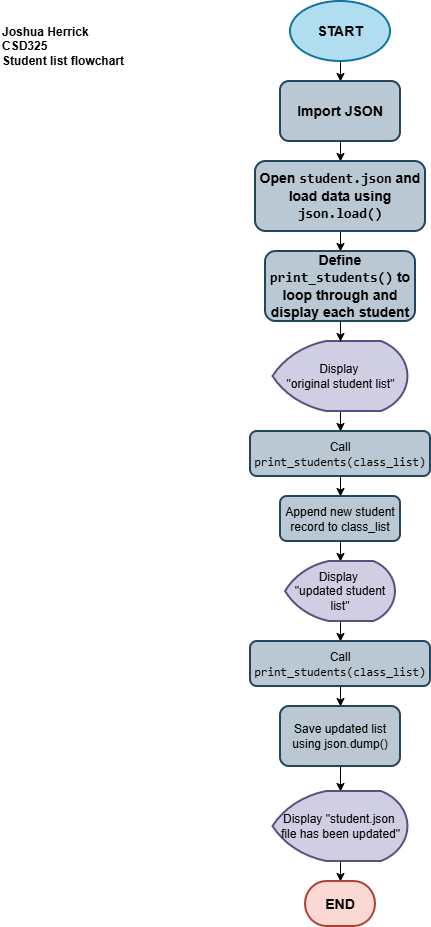

The diagram above was exported from draw.io. Its source (the exported page's mxGraphModel, read from the mxfile embedded in the PNG):
<mxGraphModel dx="1030" dy="562" grid="1" gridSize="10" guides="1" tooltips="1" connect="1" arrows="1" fold="1" page="1" pageScale="1" pageWidth="850" pageHeight="1100" math="0" shadow="0">
  <root>
    <mxCell id="0" />
    <mxCell id="1" parent="0" />
    <mxCell id="4MNMAqE19nZ4agHFAh0J-4" edge="1" parent="1" source="4MNMAqE19nZ4agHFAh0J-1" style="edgeStyle=orthogonalEdgeStyle;rounded=0;orthogonalLoop=1;jettySize=auto;html=1;defaultLabelBackgroundColor=page;" target="4MNMAqE19nZ4agHFAh0J-3" value="">
      <mxGeometry relative="1" as="geometry" />
    </mxCell>
    <mxCell id="4MNMAqE19nZ4agHFAh0J-1" parent="1" style="strokeWidth=2;html=1;shape=mxgraph.flowchart.start_1;whiteSpace=wrap;fontSize=14;fontStyle=1;fillColor=#b1ddf0;strokeColor=#10739e;" value="START" vertex="1">
      <mxGeometry height="60" width="100" x="290" y="10" as="geometry" />
    </mxCell>
    <mxCell id="4MNMAqE19nZ4agHFAh0J-2" parent="1" style="text;html=1;whiteSpace=wrap;strokeColor=none;fillColor=none;align=left;verticalAlign=middle;rounded=0;fontStyle=1" value="Joshua Herrick&lt;div&gt;CSD325&lt;br&gt;Student list flowchart&lt;/div&gt;" vertex="1">
      <mxGeometry height="70" width="150" y="20" as="geometry" />
    </mxCell>
    <mxCell id="4MNMAqE19nZ4agHFAh0J-6" edge="1" parent="1" source="4MNMAqE19nZ4agHFAh0J-3" style="edgeStyle=orthogonalEdgeStyle;rounded=0;orthogonalLoop=1;jettySize=auto;html=1;defaultLabelBackgroundColor=page;" target="4MNMAqE19nZ4agHFAh0J-5" value="">
      <mxGeometry relative="1" as="geometry" />
    </mxCell>
    <mxCell id="4MNMAqE19nZ4agHFAh0J-3" parent="1" style="rounded=1;whiteSpace=wrap;html=1;fontSize=14;fillColor=#bac8d3;strokeColor=#23445d;strokeWidth=2;fontStyle=1;" value="Import JSON" vertex="1">
      <mxGeometry height="60" width="120" x="280" y="90" as="geometry" />
    </mxCell>
    <mxCell id="4MNMAqE19nZ4agHFAh0J-8" edge="1" parent="1" source="4MNMAqE19nZ4agHFAh0J-5" style="edgeStyle=orthogonalEdgeStyle;rounded=0;orthogonalLoop=1;jettySize=auto;html=1;defaultLabelBackgroundColor=page;" target="4MNMAqE19nZ4agHFAh0J-7" value="">
      <mxGeometry relative="1" as="geometry" />
    </mxCell>
    <UserObject label="&lt;span&gt;Open &lt;/span&gt;&lt;code&gt;&lt;span&gt;student.json&lt;/span&gt;&lt;/code&gt; &lt;span&gt;and &lt;/span&gt;&lt;span&gt;load &lt;/span&gt;&lt;span&gt;data &lt;/span&gt;&lt;span&gt;using &lt;/span&gt;&lt;code&gt;&lt;span&gt;json.load()&lt;/span&gt;&lt;/code&gt;" id="4MNMAqE19nZ4agHFAh0J-5">
      <mxCell parent="1" style="rounded=1;whiteSpace=wrap;html=1;fontSize=14;fillColor=#bac8d3;strokeColor=#23445d;strokeWidth=2;fontStyle=1;" vertex="1">
        <mxGeometry height="70" width="170" x="255" y="170" as="geometry" />
      </mxCell>
    </UserObject>
    <mxCell id="4MNMAqE19nZ4agHFAh0J-7" parent="1" style="rounded=1;whiteSpace=wrap;html=1;fontSize=14;fillColor=#bac8d3;strokeColor=#23445d;strokeWidth=2;fontStyle=1;" value="&lt;span&gt;Define &lt;/span&gt;&lt;code&gt;&lt;span&gt;print_students()&lt;/span&gt;&lt;/code&gt; &lt;span&gt;to &lt;/span&gt;&lt;span&gt;loop &lt;/span&gt;&lt;span&gt;through &lt;/span&gt;&lt;span&gt;and &lt;/span&gt;&lt;span&gt;display &lt;/span&gt;&lt;span&gt;each &lt;/span&gt;&lt;span&gt;student&lt;/span&gt;" vertex="1">
      <mxGeometry height="70" width="150" x="265" y="260" as="geometry" />
    </mxCell>
    <mxCell id="4MNMAqE19nZ4agHFAh0J-12" edge="1" parent="1" source="4MNMAqE19nZ4agHFAh0J-9" style="edgeStyle=orthogonalEdgeStyle;rounded=0;orthogonalLoop=1;jettySize=auto;html=1;defaultLabelBackgroundColor=page;" target="4MNMAqE19nZ4agHFAh0J-11" value="">
      <mxGeometry relative="1" as="geometry" />
    </mxCell>
    <mxCell id="4MNMAqE19nZ4agHFAh0J-9" parent="1" style="strokeWidth=2;html=1;shape=mxgraph.flowchart.display;whiteSpace=wrap;fillColor=#d0cee2;strokeColor=#56517e;" value="Display&amp;nbsp;&lt;div&gt;&quot;original student list&quot;&lt;/div&gt;" vertex="1">
      <mxGeometry height="70" width="135" x="272.5" y="350" as="geometry" />
    </mxCell>
    <mxCell id="4MNMAqE19nZ4agHFAh0J-10" edge="1" parent="1" source="4MNMAqE19nZ4agHFAh0J-7" style="edgeStyle=orthogonalEdgeStyle;rounded=0;orthogonalLoop=1;jettySize=auto;html=1;entryX=0.5;entryY=0;entryDx=0;entryDy=0;entryPerimeter=0;defaultLabelBackgroundColor=page;" target="4MNMAqE19nZ4agHFAh0J-9">
      <mxGeometry relative="1" as="geometry" />
    </mxCell>
    <mxCell id="4MNMAqE19nZ4agHFAh0J-14" edge="1" parent="1" source="4MNMAqE19nZ4agHFAh0J-11" style="edgeStyle=orthogonalEdgeStyle;rounded=0;orthogonalLoop=1;jettySize=auto;html=1;defaultLabelBackgroundColor=page;" target="4MNMAqE19nZ4agHFAh0J-13" value="">
      <mxGeometry relative="1" as="geometry" />
    </mxCell>
    <mxCell id="4MNMAqE19nZ4agHFAh0J-11" parent="1" style="rounded=1;whiteSpace=wrap;html=1;fillColor=#bac8d3;strokeColor=#23445d;strokeWidth=2;" value="&lt;span&gt;Call &lt;/span&gt;&lt;code&gt;&lt;span&gt;print_students(class_list)&lt;/span&gt;&lt;/code&gt;" vertex="1">
      <mxGeometry height="45" width="180" x="250" y="440" as="geometry" />
    </mxCell>
    <mxCell id="4MNMAqE19nZ4agHFAh0J-16" edge="1" parent="1" source="4MNMAqE19nZ4agHFAh0J-13" style="edgeStyle=orthogonalEdgeStyle;rounded=0;orthogonalLoop=1;jettySize=auto;html=1;defaultLabelBackgroundColor=page;" target="4MNMAqE19nZ4agHFAh0J-15">
      <mxGeometry relative="1" as="geometry" />
    </mxCell>
    <mxCell id="4MNMAqE19nZ4agHFAh0J-13" parent="1" style="rounded=1;whiteSpace=wrap;html=1;fillColor=#bac8d3;strokeColor=#23445d;strokeWidth=2;" value="Append new student record to class_list" vertex="1">
      <mxGeometry height="45" width="120" x="280" y="505" as="geometry" />
    </mxCell>
    <mxCell id="4MNMAqE19nZ4agHFAh0J-18" edge="1" parent="1" source="4MNMAqE19nZ4agHFAh0J-15" style="edgeStyle=orthogonalEdgeStyle;rounded=0;orthogonalLoop=1;jettySize=auto;html=1;defaultLabelBackgroundColor=page;" target="4MNMAqE19nZ4agHFAh0J-17">
      <mxGeometry relative="1" as="geometry" />
    </mxCell>
    <mxCell id="4MNMAqE19nZ4agHFAh0J-15" parent="1" style="strokeWidth=2;html=1;shape=mxgraph.flowchart.display;whiteSpace=wrap;fillColor=#d0cee2;strokeColor=#56517e;" value="Display&amp;nbsp;&lt;div&gt;&quot;updated student list&quot;&lt;/div&gt;" vertex="1">
      <mxGeometry height="60" width="110" x="285" y="570" as="geometry" />
    </mxCell>
    <mxCell id="4MNMAqE19nZ4agHFAh0J-20" edge="1" parent="1" source="4MNMAqE19nZ4agHFAh0J-17" style="edgeStyle=orthogonalEdgeStyle;rounded=0;orthogonalLoop=1;jettySize=auto;html=1;defaultLabelBackgroundColor=page;" target="4MNMAqE19nZ4agHFAh0J-19" value="">
      <mxGeometry relative="1" as="geometry" />
    </mxCell>
    <mxCell id="4MNMAqE19nZ4agHFAh0J-17" parent="1" style="rounded=1;whiteSpace=wrap;html=1;fillColor=#bac8d3;strokeColor=#23445d;strokeWidth=2;" value="&lt;span&gt;Call &lt;/span&gt;&lt;code&gt;&lt;span&gt;print_students(class_list)&lt;/span&gt;&lt;/code&gt;" vertex="1">
      <mxGeometry height="45" width="180" x="250" y="650" as="geometry" />
    </mxCell>
    <mxCell id="4MNMAqE19nZ4agHFAh0J-22" edge="1" parent="1" source="4MNMAqE19nZ4agHFAh0J-19" style="edgeStyle=orthogonalEdgeStyle;rounded=0;orthogonalLoop=1;jettySize=auto;html=1;defaultLabelBackgroundColor=page;" target="4MNMAqE19nZ4agHFAh0J-21">
      <mxGeometry relative="1" as="geometry" />
    </mxCell>
    <mxCell id="4MNMAqE19nZ4agHFAh0J-19" parent="1" style="rounded=1;whiteSpace=wrap;html=1;fillColor=#bac8d3;strokeColor=#23445d;strokeWidth=2;" value="Save updated list using json.dump()" vertex="1">
      <mxGeometry height="60" width="120" x="280" y="715" as="geometry" />
    </mxCell>
    <mxCell id="4MNMAqE19nZ4agHFAh0J-24" edge="1" parent="1" source="4MNMAqE19nZ4agHFAh0J-21" style="edgeStyle=orthogonalEdgeStyle;rounded=0;orthogonalLoop=1;jettySize=auto;html=1;defaultLabelBackgroundColor=page;" target="4MNMAqE19nZ4agHFAh0J-23" value="">
      <mxGeometry relative="1" as="geometry" />
    </mxCell>
    <mxCell id="4MNMAqE19nZ4agHFAh0J-21" parent="1" style="strokeWidth=2;html=1;shape=mxgraph.flowchart.display;whiteSpace=wrap;fillColor=#d0cee2;strokeColor=#56517e;" value="Display &quot;student.json&amp;nbsp;&lt;div&gt;file has been updated&quot;&lt;/div&gt;" vertex="1">
      <mxGeometry height="70" width="135" x="272.5" y="800" as="geometry" />
    </mxCell>
    <mxCell id="4MNMAqE19nZ4agHFAh0J-23" parent="1" style="strokeWidth=2;html=1;shape=mxgraph.flowchart.terminator;whiteSpace=wrap;fillColor=#fad9d5;strokeColor=#ae4132;fontSize=14;fontStyle=1" value="END" vertex="1">
      <mxGeometry height="45" width="70" x="305" y="890" as="geometry" />
    </mxCell>
  </root>
</mxGraphModel>